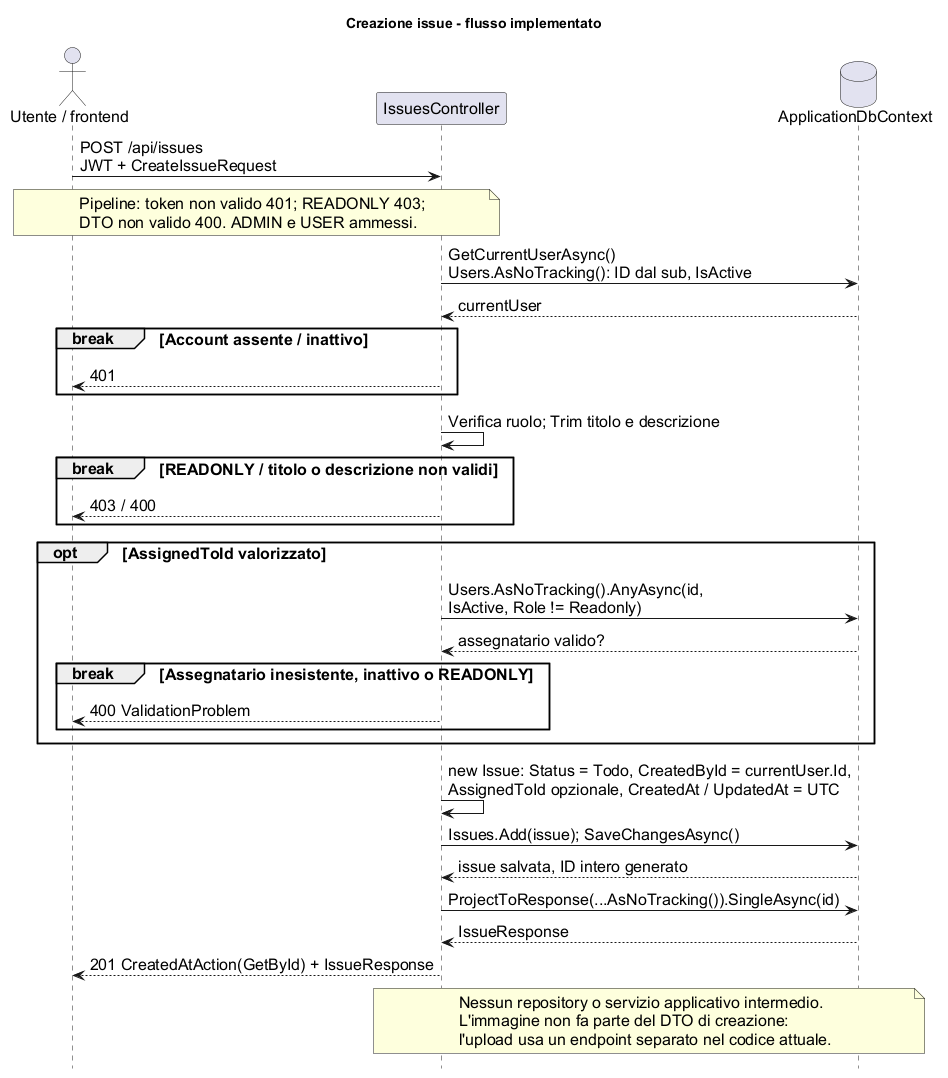

The diagram above was rendered by PlantUML. Its source (embedded in the PNG):
@startuml
title Creazione issue - flusso implementato
hide footbox
skinparam backgroundColor white
skinparam defaultFontName Arial
skinparam defaultFontSize 16
actor "Utente / frontend" as User
participant IssuesController as Api
database ApplicationDbContext as Db
User -> Api : POST /api/issues\nJWT + CreateIssueRequest
note over User, Api
  Pipeline: token non valido 401; READONLY 403;
  DTO non valido 400. ADMIN e USER ammessi.
end note
Api -> Db : GetCurrentUserAsync()\nUsers.AsNoTracking(): ID dal sub, IsActive
Db --> Api : currentUser
break Account assente / inattivo
  Api --> User : 401
end
Api -> Api : Verifica ruolo; Trim titolo e descrizione
break READONLY / titolo o descrizione non validi
  Api --> User : 403 / 400
end
opt AssignedToId valorizzato
  Api -> Db : Users.AsNoTracking().AnyAsync(id,\nIsActive, Role != Readonly)
  Db --> Api : assegnatario valido?
  break Assegnatario inesistente, inattivo o READONLY
    Api --> User : 400 ValidationProblem
  end
end
Api -> Api : new Issue: Status = Todo, CreatedById = currentUser.Id,\nAssignedToId opzionale, CreatedAt / UpdatedAt = UTC
Api -> Db : Issues.Add(issue); SaveChangesAsync()
Db --> Api : issue salvata, ID intero generato
Api -> Db : ProjectToResponse(...AsNoTracking()).SingleAsync(id)
Db --> Api : IssueResponse
Api --> User : 201 CreatedAtAction(GetById) + IssueResponse
note over Api, Db
  Nessun repository o servizio applicativo intermedio.
  L'immagine non fa parte del DTO di creazione:
  l'upload usa un endpoint separato nel codice attuale.
end note
@enduml